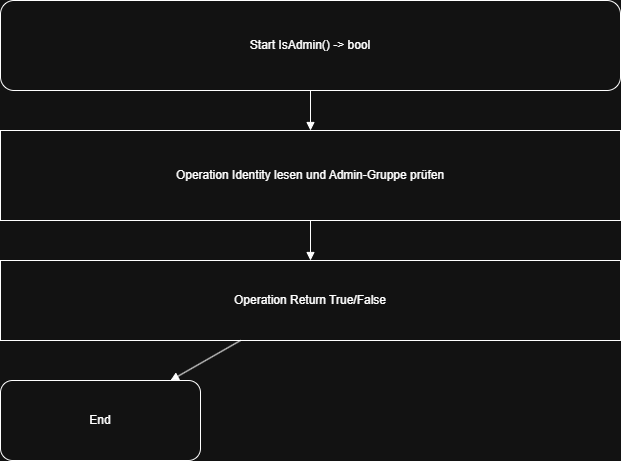

The diagram above was exported from draw.io. Its source (the exported page's mxGraphModel, read from the mxfile embedded in the PNG):
<mxGraphModel dx="2054" dy="1201" grid="1" gridSize="10" guides="1" tooltips="1" connect="1" arrows="1" fold="1" page="1" pageScale="1" pageWidth="1920" pageHeight="1080" math="0" shadow="0">
  <root>
    <mxCell id="0" />
    <mxCell id="1" parent="0" />
    <mxCell id="76a68569e5f448f9" parent="1" style="shape=terminator;whiteSpace=wrap;html=0;align=center;verticalAlign=middle;rounded=1;" value="Start IsAdmin() -&gt; bool" vertex="1">
      <mxGeometry height="90" width="620" x="60" y="60" as="geometry" />
    </mxCell>
    <mxCell id="b35bf7530a1f4fc3" parent="1" style="shape=rectangle;whiteSpace=wrap;html=0;align=center;verticalAlign=middle;" value="Operation Identity lesen und Admin-Gruppe prüfen" vertex="1">
      <mxGeometry height="90" width="620" x="60" y="190" as="geometry" />
    </mxCell>
    <mxCell id="eb539c763a3a4eb7" parent="1" style="shape=rectangle;whiteSpace=wrap;html=0;align=center;verticalAlign=middle;" value="Operation Return True/False" vertex="1">
      <mxGeometry height="80" width="620" x="60" y="320" as="geometry" />
    </mxCell>
    <mxCell id="6df4d3f08fca4dcb" parent="1" style="shape=terminator;whiteSpace=wrap;html=0;align=center;verticalAlign=middle;rounded=1;" value="End" vertex="1">
      <mxGeometry height="80" width="200" x="60" y="440" as="geometry" />
    </mxCell>
    <mxCell id="26d4e1b3bc364b5a" edge="1" parent="1" source="76a68569e5f448f9" style="endArrow=block;html=0;rounded=0;" target="b35bf7530a1f4fc3" value="">
      <mxGeometry relative="1" as="geometry" />
    </mxCell>
    <mxCell id="de9cf21a6b9d4400" edge="1" parent="1" source="b35bf7530a1f4fc3" style="endArrow=block;html=0;rounded=0;" target="eb539c763a3a4eb7" value="">
      <mxGeometry relative="1" as="geometry" />
    </mxCell>
    <mxCell id="3460b19d54ce42ce" edge="1" parent="1" source="eb539c763a3a4eb7" style="endArrow=block;html=0;rounded=0;" target="6df4d3f08fca4dcb" value="">
      <mxGeometry relative="1" as="geometry" />
    </mxCell>
  </root>
</mxGraphModel>